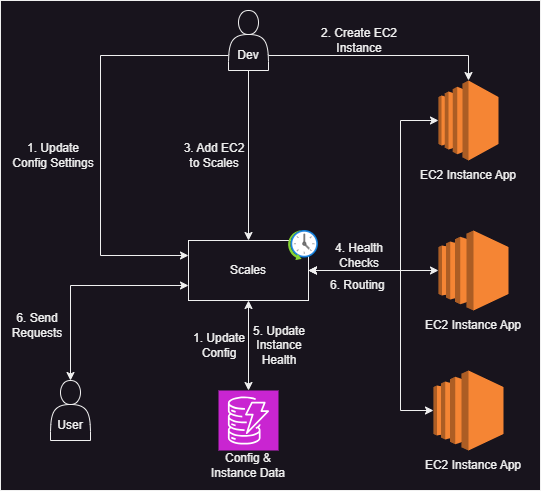

The diagram above was exported from draw.io. Its source (the exported page's mxGraphModel, read from the mxfile embedded in the PNG):
<mxGraphModel dx="1290" dy="621" grid="1" gridSize="10" guides="1" tooltips="1" connect="1" arrows="1" fold="1" page="1" pageScale="1" pageWidth="850" pageHeight="1100" math="0" shadow="0">
  <root>
    <mxCell id="0" />
    <mxCell id="1" parent="0" />
    <mxCell id="i8hgrG-fOeZfZu2RbVnV-45" value="" style="rounded=0;whiteSpace=wrap;html=1;" parent="1" vertex="1">
      <mxGeometry x="160" y="60" width="540" height="490" as="geometry" />
    </mxCell>
    <mxCell id="i8hgrG-fOeZfZu2RbVnV-4" value="" style="outlineConnect=0;dashed=0;verticalLabelPosition=bottom;verticalAlign=top;align=center;html=1;shape=mxgraph.aws3.ec2;fillColor=#F58534;gradientColor=none;" parent="1" vertex="1">
      <mxGeometry x="598" y="140" width="60" height="80" as="geometry" />
    </mxCell>
    <mxCell id="i8hgrG-fOeZfZu2RbVnV-8" value="2. Create EC2 Instance" style="text;html=1;align=center;verticalAlign=middle;whiteSpace=wrap;rounded=0;" parent="1" vertex="1">
      <mxGeometry x="478" y="85" width="82" height="30" as="geometry" />
    </mxCell>
    <mxCell id="i8hgrG-fOeZfZu2RbVnV-12" value="3. Add EC2 to Scales" style="text;html=1;align=center;verticalAlign=middle;whiteSpace=wrap;rounded=0;" parent="1" vertex="1">
      <mxGeometry x="340" y="200" width="68" height="30" as="geometry" />
    </mxCell>
    <mxCell id="i8hgrG-fOeZfZu2RbVnV-14" value="Scales" style="rounded=0;whiteSpace=wrap;html=1;" parent="1" vertex="1">
      <mxGeometry x="348" y="300" width="120" height="60" as="geometry" />
    </mxCell>
    <mxCell id="i8hgrG-fOeZfZu2RbVnV-15" value="" style="image;aspect=fixed;html=1;points=[];align=center;fontSize=12;image=img/lib/azure2/general/Scheduler.svg;" parent="1" vertex="1">
      <mxGeometry x="448" y="290" width="30" height="30" as="geometry" />
    </mxCell>
    <mxCell id="i8hgrG-fOeZfZu2RbVnV-18" value="4. Health Checks" style="text;html=1;align=center;verticalAlign=middle;whiteSpace=wrap;rounded=0;" parent="1" vertex="1">
      <mxGeometry x="489" y="300" width="60" height="30" as="geometry" />
    </mxCell>
    <mxCell id="i8hgrG-fOeZfZu2RbVnV-19" value="" style="sketch=0;points=[[0,0,0],[0.25,0,0],[0.5,0,0],[0.75,0,0],[1,0,0],[0,1,0],[0.25,1,0],[0.5,1,0],[0.75,1,0],[1,1,0],[0,0.25,0],[0,0.5,0],[0,0.75,0],[1,0.25,0],[1,0.5,0],[1,0.75,0]];outlineConnect=0;fontColor=#232F3E;fillColor=#C925D1;strokeColor=#ffffff;dashed=0;verticalLabelPosition=bottom;verticalAlign=top;align=center;html=1;fontSize=12;fontStyle=0;aspect=fixed;shape=mxgraph.aws4.resourceIcon;resIcon=mxgraph.aws4.dynamodb;" parent="1" vertex="1">
      <mxGeometry x="378" y="450" width="60" height="60" as="geometry" />
    </mxCell>
    <mxCell id="i8hgrG-fOeZfZu2RbVnV-21" value="" style="endArrow=classic;startArrow=classic;html=1;rounded=0;entryX=0.5;entryY=1;entryDx=0;entryDy=0;exitX=0.5;exitY=0;exitDx=0;exitDy=0;exitPerimeter=0;" parent="1" source="i8hgrG-fOeZfZu2RbVnV-19" target="i8hgrG-fOeZfZu2RbVnV-14" edge="1">
      <mxGeometry width="50" height="50" relative="1" as="geometry">
        <mxPoint x="418" y="420" as="sourcePoint" />
        <mxPoint x="468" y="370" as="targetPoint" />
      </mxGeometry>
    </mxCell>
    <mxCell id="i8hgrG-fOeZfZu2RbVnV-22" value="1. Update Config" style="text;html=1;align=center;verticalAlign=middle;whiteSpace=wrap;rounded=0;" parent="1" vertex="1">
      <mxGeometry x="350" y="390" width="58" height="30" as="geometry" />
    </mxCell>
    <mxCell id="i8hgrG-fOeZfZu2RbVnV-23" value="" style="outlineConnect=0;dashed=0;verticalLabelPosition=bottom;verticalAlign=top;align=center;html=1;shape=mxgraph.aws3.ec2;fillColor=#F58534;gradientColor=none;" parent="1" vertex="1">
      <mxGeometry x="598" y="290" width="70" height="80" as="geometry" />
    </mxCell>
    <mxCell id="i8hgrG-fOeZfZu2RbVnV-24" value="" style="outlineConnect=0;dashed=0;verticalLabelPosition=bottom;verticalAlign=top;align=center;html=1;shape=mxgraph.aws3.ec2;fillColor=#F58534;gradientColor=none;" parent="1" vertex="1">
      <mxGeometry x="593" y="430" width="70" height="80" as="geometry" />
    </mxCell>
    <mxCell id="i8hgrG-fOeZfZu2RbVnV-31" value="6. Routing&amp;nbsp;" style="text;html=1;align=center;verticalAlign=middle;whiteSpace=wrap;rounded=0;" parent="1" vertex="1">
      <mxGeometry x="488" y="330" width="62" height="30" as="geometry" />
    </mxCell>
    <mxCell id="i8hgrG-fOeZfZu2RbVnV-34" style="edgeStyle=orthogonalEdgeStyle;rounded=0;orthogonalLoop=1;jettySize=auto;html=1;exitX=0.5;exitY=1;exitDx=0;exitDy=0;entryX=0.5;entryY=0;entryDx=0;entryDy=0;" parent="1" source="i8hgrG-fOeZfZu2RbVnV-33" target="i8hgrG-fOeZfZu2RbVnV-14" edge="1">
      <mxGeometry relative="1" as="geometry" />
    </mxCell>
    <mxCell id="i8hgrG-fOeZfZu2RbVnV-37" style="edgeStyle=orthogonalEdgeStyle;rounded=0;orthogonalLoop=1;jettySize=auto;html=1;exitX=0;exitY=0.75;exitDx=0;exitDy=0;entryX=0;entryY=0.25;entryDx=0;entryDy=0;" parent="1" source="i8hgrG-fOeZfZu2RbVnV-33" target="i8hgrG-fOeZfZu2RbVnV-14" edge="1">
      <mxGeometry relative="1" as="geometry">
        <Array as="points">
          <mxPoint x="260" y="115" />
          <mxPoint x="260" y="315" />
        </Array>
      </mxGeometry>
    </mxCell>
    <mxCell id="i8hgrG-fOeZfZu2RbVnV-33" value="" style="shape=actor;whiteSpace=wrap;html=1;" parent="1" vertex="1">
      <mxGeometry x="388" y="70" width="40" height="60" as="geometry" />
    </mxCell>
    <mxCell id="i8hgrG-fOeZfZu2RbVnV-35" style="edgeStyle=orthogonalEdgeStyle;rounded=0;orthogonalLoop=1;jettySize=auto;html=1;exitX=1;exitY=0.75;exitDx=0;exitDy=0;entryX=0.5;entryY=0;entryDx=0;entryDy=0;entryPerimeter=0;" parent="1" source="i8hgrG-fOeZfZu2RbVnV-33" target="i8hgrG-fOeZfZu2RbVnV-4" edge="1">
      <mxGeometry relative="1" as="geometry" />
    </mxCell>
    <mxCell id="i8hgrG-fOeZfZu2RbVnV-38" value="1. Update Config Settings" style="text;html=1;align=center;verticalAlign=middle;whiteSpace=wrap;rounded=0;" parent="1" vertex="1">
      <mxGeometry x="168" y="200" width="90" height="30" as="geometry" />
    </mxCell>
    <mxCell id="i8hgrG-fOeZfZu2RbVnV-39" value="5. Update Instance Health" style="text;html=1;align=center;verticalAlign=middle;whiteSpace=wrap;rounded=0;" parent="1" vertex="1">
      <mxGeometry x="408" y="390" width="62" height="30" as="geometry" />
    </mxCell>
    <mxCell id="i8hgrG-fOeZfZu2RbVnV-40" value="Dev" style="text;html=1;align=center;verticalAlign=middle;whiteSpace=wrap;rounded=0;" parent="1" vertex="1">
      <mxGeometry x="378" y="100" width="60" height="30" as="geometry" />
    </mxCell>
    <mxCell id="i8hgrG-fOeZfZu2RbVnV-41" value="EC2 Instance App" style="text;html=1;align=center;verticalAlign=middle;whiteSpace=wrap;rounded=0;" parent="1" vertex="1">
      <mxGeometry x="578" y="220" width="100" height="30" as="geometry" />
    </mxCell>
    <mxCell id="i8hgrG-fOeZfZu2RbVnV-42" value="EC2 Instance App" style="text;html=1;align=center;verticalAlign=middle;whiteSpace=wrap;rounded=0;" parent="1" vertex="1">
      <mxGeometry x="583" y="370" width="100" height="30" as="geometry" />
    </mxCell>
    <mxCell id="i8hgrG-fOeZfZu2RbVnV-43" value="EC2 Instance App" style="text;html=1;align=center;verticalAlign=middle;whiteSpace=wrap;rounded=0;" parent="1" vertex="1">
      <mxGeometry x="583" y="510" width="100" height="30" as="geometry" />
    </mxCell>
    <mxCell id="XrT-bvMFnE4v5O1_TLYl-1" value="Config &amp;amp; Instance Data" style="text;html=1;align=center;verticalAlign=middle;whiteSpace=wrap;rounded=0;" vertex="1" parent="1">
      <mxGeometry x="367" y="510" width="82" height="30" as="geometry" />
    </mxCell>
    <mxCell id="XrT-bvMFnE4v5O1_TLYl-2" value="" style="shape=actor;whiteSpace=wrap;html=1;" vertex="1" parent="1">
      <mxGeometry x="210" y="440" width="40" height="60" as="geometry" />
    </mxCell>
    <mxCell id="XrT-bvMFnE4v5O1_TLYl-3" value="User" style="text;html=1;align=center;verticalAlign=middle;whiteSpace=wrap;rounded=0;" vertex="1" parent="1">
      <mxGeometry x="200" y="470" width="60" height="30" as="geometry" />
    </mxCell>
    <mxCell id="XrT-bvMFnE4v5O1_TLYl-6" value="6. Send Requests" style="text;html=1;align=center;verticalAlign=middle;whiteSpace=wrap;rounded=0;" vertex="1" parent="1">
      <mxGeometry x="168" y="370" width="58" height="30" as="geometry" />
    </mxCell>
    <mxCell id="XrT-bvMFnE4v5O1_TLYl-7" value="" style="endArrow=classic;startArrow=classic;html=1;rounded=0;exitX=0.5;exitY=0;exitDx=0;exitDy=0;entryX=0;entryY=0.75;entryDx=0;entryDy=0;" edge="1" parent="1" source="XrT-bvMFnE4v5O1_TLYl-2" target="i8hgrG-fOeZfZu2RbVnV-14">
      <mxGeometry width="50" height="50" relative="1" as="geometry">
        <mxPoint x="400" y="350" as="sourcePoint" />
        <mxPoint x="450" y="300" as="targetPoint" />
        <Array as="points">
          <mxPoint x="230" y="345" />
        </Array>
      </mxGeometry>
    </mxCell>
    <mxCell id="XrT-bvMFnE4v5O1_TLYl-9" value="" style="endArrow=classic;startArrow=classic;html=1;rounded=0;entryX=0;entryY=0.5;entryDx=0;entryDy=0;entryPerimeter=0;exitX=1;exitY=0.5;exitDx=0;exitDy=0;" edge="1" parent="1" source="i8hgrG-fOeZfZu2RbVnV-14" target="i8hgrG-fOeZfZu2RbVnV-4">
      <mxGeometry width="50" height="50" relative="1" as="geometry">
        <mxPoint x="400" y="350" as="sourcePoint" />
        <mxPoint x="450" y="300" as="targetPoint" />
        <Array as="points">
          <mxPoint x="560" y="330" />
          <mxPoint x="560" y="180" />
        </Array>
      </mxGeometry>
    </mxCell>
    <mxCell id="XrT-bvMFnE4v5O1_TLYl-10" value="" style="endArrow=classic;startArrow=classic;html=1;rounded=0;exitX=0;exitY=0.5;exitDx=0;exitDy=0;exitPerimeter=0;entryX=1;entryY=0.5;entryDx=0;entryDy=0;" edge="1" parent="1" source="i8hgrG-fOeZfZu2RbVnV-24" target="i8hgrG-fOeZfZu2RbVnV-14">
      <mxGeometry width="50" height="50" relative="1" as="geometry">
        <mxPoint x="400" y="350" as="sourcePoint" />
        <mxPoint x="450" y="300" as="targetPoint" />
        <Array as="points">
          <mxPoint x="560" y="470" />
          <mxPoint x="560" y="330" />
        </Array>
      </mxGeometry>
    </mxCell>
    <mxCell id="XrT-bvMFnE4v5O1_TLYl-11" value="" style="endArrow=classic;startArrow=classic;html=1;rounded=0;entryX=0;entryY=0.5;entryDx=0;entryDy=0;entryPerimeter=0;exitX=1;exitY=0.5;exitDx=0;exitDy=0;" edge="1" parent="1" source="i8hgrG-fOeZfZu2RbVnV-14" target="i8hgrG-fOeZfZu2RbVnV-23">
      <mxGeometry width="50" height="50" relative="1" as="geometry">
        <mxPoint x="400" y="350" as="sourcePoint" />
        <mxPoint x="450" y="300" as="targetPoint" />
      </mxGeometry>
    </mxCell>
  </root>
</mxGraphModel>